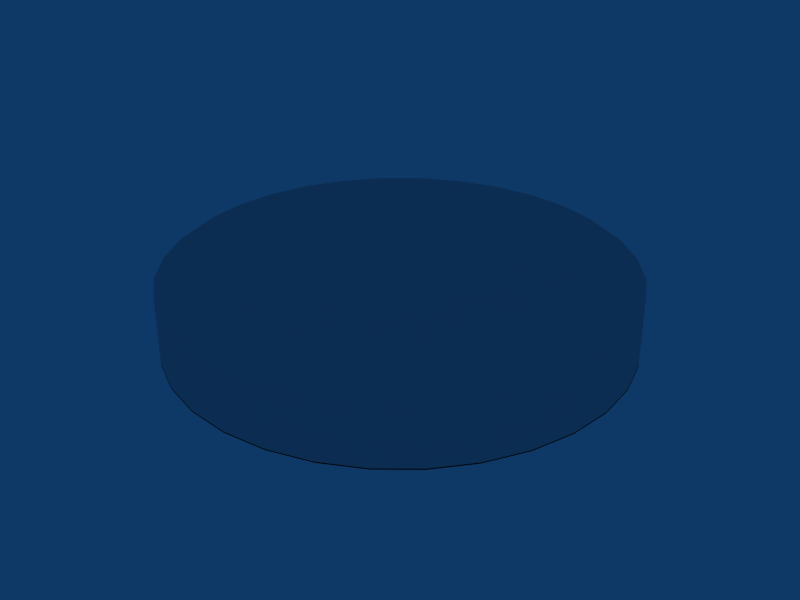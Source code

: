 # Source: Cushion_B.blend  (saved by Blender 2.49.2; exported with 4.5.12 LTS)
import bpy
from mathutils import Matrix  # noqa: F401  (used for matrix-valued properties, if any)

bpy.ops.wm.read_factory_settings(use_empty=True)
scene = bpy.context.scene
scene.name = 'Scene'

# ---- collections
col_collection_1 = bpy.data.collections.new('Collection 1'); scene.collection.children.link(col_collection_1)

# ---- world
world_world = bpy.data.worlds.new('World'); scene.world = world_world
world_world.color = (0.05656, 0.2208, 0.4)
world_world.use_sun_shadow = False
world_world.sun_shadow_jitter_overblur = 0.0
world_world.cycles.sampling_method = 'MANUAL'
world_world.cycles.sample_map_resolution = 256

# ---- meshes
me_cylinder_001 = bpy.data.meshes.new('Cylinder.001')
me_cylinder_001.from_pydata([(0.7071, 0.7071, -0.4278), (0.8315, 0.5556, -0.4278), (0.9239, 0.3827, -0.4278), (0.9808, 0.1951, -0.4278), (1.0, 7.55e-08, -0.4278), (0.9808, -0.1951, -0.4278), (0.9239, -0.3827, -0.4278), (0.8315, -0.5556, -0.4278), (0.7071, -0.7071, -0.4278), (0.5556, -0.8315, -0.4278), (0.3827, -0.9239, -0.4278), (0.1951, -0.9808, -0.4278), (-3.258e-07, -1.0, -0.4278), (-0.1951, -0.9808, -0.4278), (-0.3827, -0.9239, -0.4278), (-0.5556, -0.8315, -0.4278), (-0.7071, -0.7071, -0.4278), (-0.8315, -0.5556, -0.4278), (-0.9239, -0.3827, -0.4278), (-0.9808, -0.1951, -0.4278), (-1.0, 9.656e-07, -0.4278), (-0.9808, 0.1951, -0.4278), (-0.9239, 0.3827, -0.4278), (-0.8315, 0.5556, -0.4278), (-0.7071, 0.7071, -0.4278), (-0.5556, 0.8315, -0.4278), (-0.3827, 0.9239, -0.4278), (-0.1951, 0.9808, -0.4278), (1.605e-06, 1.0, -0.4278), (0.1951, 0.9808, -0.4278), (0.3827, 0.9239, -0.4278), (0.5556, 0.8315, -0.4278), (0.7071, 0.7071, 1.018), (0.8315, 0.5556, 1.018), (0.9239, 0.3827, 1.018), (0.9808, 0.1951, 1.018), (1.0, -2.245e-06, 1.018), (0.9808, -0.1951, 1.018), (0.9239, -0.3827, 1.018), (0.8315, -0.5556, 1.018), (0.7071, -0.7071, 1.018), (0.5556, -0.8315, 1.018), (0.3827, -0.9239, 1.018), (0.1951, -0.9808, 1.018), (9.298e-07, -1.0, 1.018), (-0.1951, -0.9808, 1.018), (-0.3827, -0.9239, 1.018), (-0.5556, -0.8315, 1.018), (-0.7071, -0.7071, 1.018), (-0.8315, -0.5556, 1.018), (-0.9239, -0.3827, 1.018), (-0.9808, -0.1951, 1.018), (-1.0, -4.105e-06, 1.018), (-0.9808, 0.1951, 1.018), (-0.9239, 0.3827, 1.018), (-0.8315, 0.5556, 1.018), (-0.7071, 0.7071, 1.018), (-0.5556, 0.8315, 1.018), (-0.3827, 0.9239, 1.018), (-0.1951, 0.9808, 1.018), (-7.28e-06, 1.0, 1.018), (0.1951, 0.9808, 1.018), (0.3827, 0.9239, 1.018), (0.5556, 0.8315, 1.018), (0.472, 0.7065, 1.344), (0.3251, 0.785, 1.344), (0.1658, 0.8333, 1.344), (-6.389e-06, 0.8497, 1.344), (-0.1658, 0.8333, 1.344), (-0.3252, 0.785, 1.344), (-0.4721, 0.7065, 1.344), (-0.6008, 0.6008, 1.344), (-0.7065, 0.472, 1.344), (-0.785, 0.3251, 1.344), (-0.8333, 0.1658, 1.344), (-0.8497, -3.707e-06, 1.344), (-0.8333, -0.1658, 1.344), (-0.785, -0.3252, 1.344), (-0.7065, -0.472, 1.344), (-0.6008, -0.6008, 1.344), (-0.472, -0.7065, 1.344), (-0.3251, -0.785, 1.344), (-0.1658, -0.8333, 1.344), (5.867e-07, -0.8497, 1.344), (0.1658, -0.8333, 1.344), (0.3252, -0.785, 1.344), (0.472, -0.7065, 1.344), (0.6008, -0.6008, 1.344), (0.7065, -0.472, 1.344), (0.785, -0.3252, 1.344), (0.8333, -0.1658, 1.344), (0.8497, -2.127e-06, 1.344), (0.8333, 0.1658, 1.344), (0.785, 0.3251, 1.344), (0.7065, 0.472, 1.344), (0.6008, 0.6008, 1.344), (0.5325, 0.7969, 1.18), (0.6777, 0.6777, 1.18), (0.3668, 0.8855, 1.18), (0.187, 0.94, 1.18), (-7.029e-06, 0.9584, 1.18), (-0.187, 0.94, 1.18), (-0.3668, 0.8855, 1.18), (-0.5325, 0.7969, 1.18), (-0.6777, 0.6777, 1.18), (-0.7969, 0.5325, 1.18), (-0.8855, 0.3668, 1.18), (-0.94, 0.187, 1.18), (-0.9584, -3.995e-06, 1.18), (-0.94, -0.187, 1.18), (-0.8855, -0.3668, 1.18), (-0.7969, -0.5325, 1.18), (-0.6777, -0.6777, 1.18), (-0.5325, -0.7969, 1.18), (-0.3668, -0.8855, 1.18), (-0.187, -0.94, 1.18), (8.396e-07, -0.9584, 1.18), (0.187, -0.94, 1.18), (0.3668, -0.8855, 1.18), (0.5325, -0.7969, 1.18), (0.6777, -0.6777, 1.18), (0.7969, -0.5325, 1.18), (0.8855, -0.3668, 1.18), (0.94, -0.187, 1.18), (0.9584, -2.213e-06, 1.18), (0.94, 0.187, 1.18), (0.8855, 0.3668, 1.18), (0.7969, 0.5325, 1.18), (0.7078, 0.7078, 1.017), (0.5561, 0.8322, 1.017), (0.383, 0.9247, 1.017), (0.1953, 0.9817, 1.017), (-7.279e-06, 1.001, 1.017), (-0.1953, 0.9817, 1.017), (-0.383, 0.9247, 1.017), (-0.5561, 0.8322, 1.017), (-0.7078, 0.7078, 1.017), (-0.8322, 0.5561, 1.017), (-0.9247, 0.383, 1.017), (-0.9817, 0.1953, 1.017), (-1.001, -4.107e-06, 1.017), (-0.9817, -0.1953, 1.017), (-0.9247, -0.383, 1.017), (-0.8322, -0.5561, 1.017), (-0.7078, -0.7078, 1.017), (-0.5561, -0.8322, 1.017), (-0.383, -0.9247, 1.017), (-0.1953, -0.9817, 1.017), (9.376e-07, -1.001, 1.017), (0.1953, -0.9817, 1.017), (0.383, -0.9247, 1.017), (0.5561, -0.8322, 1.017), (0.7078, -0.7078, 1.017), (0.8322, -0.5561, 1.017), (0.9247, -0.383, 1.017), (0.9817, -0.1953, 1.017), (1.001, -2.246e-06, 1.017), (0.9817, 0.1953, 1.017), (0.9247, 0.383, 1.017), (0.8322, 0.5561, 1.017), (0.5561, 0.8322, -0.4422), (0.383, 0.9247, -0.4422), (0.1953, 0.9817, -0.4422), (-2.146e-06, 1.001, -0.4422), (-0.1953, 0.9817, -0.4422), (-0.383, 0.9247, -0.4422), (-0.5561, 0.8322, -0.4422), (-0.7078, 0.7078, -0.4422), (-0.8322, 0.5561, -0.4422), (-0.9247, 0.383, -0.4422), (-0.9817, 0.1953, -0.4422), (-1.001, 8.345e-07, -0.4422), (-0.9817, -0.1953, -0.4422), (-0.9247, -0.383, -0.4422), (-0.8322, -0.5561, -0.4422), (-0.7078, -0.7078, -0.4422), (-0.5561, -0.8322, -0.4422), (-0.383, -0.9247, -0.4422), (-0.1953, -0.9817, -0.4422), (-4.053e-06, -1.001, -0.4422), (0.1953, -0.9817, -0.4422), (0.383, -0.9247, -0.4422), (0.5561, -0.8322, -0.4422), (0.7078, -0.7078, -0.4422), (0.8322, -0.5561, -0.4422), (0.9247, -0.383, -0.4422), (0.9817, -0.1953, -0.4422), (1.001, -7.391e-06, -0.4422), (0.9817, 0.1953, -0.4422), (0.9247, 0.383, -0.4422), (0.8322, 0.5561, -0.4422), (0.7078, 0.7078, -0.4422), (0.5325, 0.7969, -0.6059), (0.3668, 0.8855, -0.6059), (0.187, 0.94, -0.6059), (-2.086e-06, 0.9584, -0.6059), (-0.187, 0.94, -0.6059), (-0.3668, 0.8855, -0.6059), (-0.5325, 0.7969, -0.6059), (-0.6777, 0.6777, -0.6059), (-0.7969, 0.5325, -0.6059), (-0.8855, 0.3668, -0.6059), (-0.94, 0.187, -0.6059), (-0.9584, 7.749e-07, -0.6059), (-0.94, -0.187, -0.6059), (-0.8855, -0.3668, -0.6059), (-0.7969, -0.5325, -0.6059), (-0.6777, -0.6777, -0.6059), (-0.5325, -0.7969, -0.6059), (-0.3668, -0.8855, -0.6059), (-0.187, -0.94, -0.6059), (-3.994e-06, -0.9584, -0.6059), (0.187, -0.94, -0.6059), (0.3668, -0.8855, -0.6059), (0.5325, -0.7969, -0.6059), (0.6777, -0.6777, -0.6059), (0.7969, -0.5325, -0.6059), (0.8855, -0.3668, -0.6059), (0.94, -0.187, -0.6059), (0.9584, -7.153e-06, -0.6059), (0.94, 0.187, -0.6059), (0.8855, 0.3668, -0.6059), (0.6777, 0.6777, -0.6059), (0.7969, 0.5325, -0.6059), (0.6008, 0.6008, -0.7696), (0.472, 0.7065, -0.7696), (0.3251, 0.785, -0.7696), (0.1658, 0.8333, -0.7696), (-2.027e-06, 0.8497, -0.7696), (-0.1658, 0.8333, -0.7696), (-0.3252, 0.785, -0.7696), (-0.472, 0.7065, -0.7696), (-0.6008, 0.6008, -0.7696), (-0.7065, 0.472, -0.7696), (-0.785, 0.3252, -0.7696), (-0.8333, 0.1658, -0.7696), (-0.8497, 5.364e-07, -0.7696), (-0.8333, -0.1658, -0.7696), (-0.785, -0.3251, -0.7696), (-0.7065, -0.472, -0.7696), (-0.6008, -0.6008, -0.7696), (-0.472, -0.7065, -0.7696), (-0.3252, -0.785, -0.7696), (-0.1658, -0.8333, -0.7696), (-3.695e-06, -0.8497, -0.7696), (0.1658, -0.8333, -0.7696), (0.3251, -0.785, -0.7696), (0.472, -0.7065, -0.7696), (0.6008, -0.6008, -0.7696), (0.7065, -0.4721, -0.7696), (0.785, -0.3252, -0.7696), (0.8333, -0.1658, -0.7696), (0.8497, -6.497e-06, -0.7696), (0.8333, 0.1658, -0.7696), (0.785, 0.3251, -0.7696), (0.7065, 0.472, -0.7696)], [], [(0, 32, 33, 1), (1, 33, 34, 2), (2, 34, 35, 3), (3, 35, 36, 4), (4, 36, 37, 5), (5, 37, 38, 6), (6, 38, 39, 7), (7, 39, 40, 8), (8, 40, 41, 9), (9, 41, 42, 10), (10, 42, 43, 11), (11, 43, 44, 12), (12, 44, 45, 13), (13, 45, 46, 14), (14, 46, 47, 15), (15, 47, 48, 16), (16, 48, 49, 17), (17, 49, 50, 18), (18, 50, 51, 19), (19, 51, 52, 20), (20, 52, 53, 21), (21, 53, 54, 22), (22, 54, 55, 23), (23, 55, 56, 24), (24, 56, 57, 25), (25, 57, 58, 26), (26, 58, 59, 27), (27, 59, 60, 28), (28, 60, 61, 29), (29, 61, 62, 30), (30, 62, 63, 31), (32, 0, 31, 63), (66, 95, 64), (66, 64, 65), (66, 67, 68), (66, 68, 69), (66, 69, 70), (66, 70, 71), (66, 71, 72), (66, 72, 73), (66, 73, 74), (66, 74, 75), (66, 75, 76), (66, 76, 77), (66, 77, 78), (66, 78, 79), (66, 79, 80), (66, 80, 81), (66, 81, 82), (66, 82, 83), (66, 83, 84), (66, 84, 85), (66, 85, 86), (66, 86, 87), (66, 87, 88), (66, 88, 89), (66, 89, 90), (66, 90, 91), (66, 91, 92), (66, 92, 93), (66, 93, 94), (66, 94, 95), (64, 95, 97, 96), (65, 64, 96, 98), (66, 65, 98, 99), (67, 66, 99, 100), (68, 67, 100, 101), (69, 68, 101, 102), (70, 69, 102, 103), (71, 70, 103, 104), (72, 71, 104, 105), (73, 72, 105, 106), (74, 73, 106, 107), (75, 74, 107, 108), (76, 75, 108, 109), (77, 76, 109, 110), (78, 77, 110, 111), (79, 78, 111, 112), (80, 79, 112, 113), (81, 80, 113, 114), (82, 81, 114, 115), (83, 82, 115, 116), (84, 83, 116, 117), (85, 84, 117, 118), (86, 85, 118, 119), (87, 86, 119, 120), (88, 87, 120, 121), (89, 88, 121, 122), (90, 89, 122, 123), (91, 90, 123, 124), (92, 91, 124, 125), (93, 92, 125, 126), (94, 93, 126, 127), (95, 94, 127, 97), (96, 97, 128, 129), (98, 96, 129, 130), (99, 98, 130, 131), (100, 99, 131, 132), (101, 100, 132, 133), (102, 101, 133, 134), (103, 102, 134, 135), (104, 103, 135, 136), (105, 104, 136, 137), (106, 105, 137, 138), (107, 106, 138, 139), (108, 107, 139, 140), (109, 108, 140, 141), (110, 109, 141, 142), (111, 110, 142, 143), (112, 111, 143, 144), (113, 112, 144, 145), (114, 113, 145, 146), (115, 114, 146, 147), (116, 115, 147, 148), (117, 116, 148, 149), (118, 117, 149, 150), (119, 118, 150, 151), (120, 119, 151, 152), (121, 120, 152, 153), (122, 121, 153, 154), (123, 122, 154, 155), (124, 123, 155, 156), (125, 124, 156, 157), (126, 125, 157, 158), (127, 126, 158, 159), (97, 127, 159, 128), (222, 192, 160, 191), (192, 193, 161, 160), (193, 194, 162, 161), (194, 195, 163, 162), (195, 196, 164, 163), (196, 197, 165, 164), (197, 198, 166, 165), (198, 199, 167, 166), (199, 200, 168, 167), (200, 201, 169, 168), (201, 202, 170, 169), (202, 203, 171, 170), (203, 204, 172, 171), (204, 205, 173, 172), (205, 206, 174, 173), (206, 207, 175, 174), (207, 208, 176, 175), (208, 209, 177, 176), (209, 210, 178, 177), (210, 211, 179, 178), (211, 212, 180, 179), (212, 213, 181, 180), (213, 214, 182, 181), (214, 215, 183, 182), (215, 216, 184, 183), (216, 217, 185, 184), (217, 218, 186, 185), (218, 219, 187, 186), (219, 220, 188, 187), (220, 221, 189, 188), (221, 223, 190, 189), (223, 222, 191, 190), (224, 225, 192, 222), (225, 226, 193, 192), (226, 227, 194, 193), (227, 228, 195, 194), (228, 229, 196, 195), (229, 230, 197, 196), (230, 231, 198, 197), (231, 232, 199, 198), (232, 233, 200, 199), (233, 234, 201, 200), (234, 235, 202, 201), (235, 236, 203, 202), (236, 237, 204, 203), (237, 238, 205, 204), (238, 239, 206, 205), (239, 240, 207, 206), (240, 241, 208, 207), (241, 242, 209, 208), (242, 243, 210, 209), (243, 244, 211, 210), (244, 245, 212, 211), (245, 246, 213, 212), (246, 247, 214, 213), (247, 248, 215, 214), (248, 249, 216, 215), (249, 250, 217, 216), (250, 251, 218, 217), (251, 252, 219, 218), (252, 253, 220, 219), (253, 254, 221, 220), (254, 255, 223, 221), (255, 224, 222, 223), (253, 225, 224), (253, 226, 225), (253, 227, 226), (253, 228, 227), (253, 229, 228), (253, 230, 229), (253, 231, 230), (253, 232, 231), (253, 233, 232), (253, 234, 233), (253, 235, 234), (253, 236, 235), (253, 237, 236), (253, 238, 237), (253, 239, 238), (253, 240, 239), (253, 241, 240), (253, 242, 241), (253, 243, 242), (253, 244, 243), (253, 245, 244), (253, 246, 245), (253, 247, 246), (253, 248, 247), (253, 249, 248), (253, 250, 249), (253, 251, 250), (253, 252, 251), (253, 255, 254), (253, 224, 255)])
me_cylinder_001.polygons.foreach_set('use_smooth', [True] * 220)
_uv = me_cylinder_001.uv_layers.new(name='UVTex')
_uv.uv.foreach_set('vector', [0.8179, 0.03486, 0.8179, 0.2001, 0.7886, 0.2001, 0.7886, 0.03486, 0.7886, 0.03486, 0.7886, 0.2001, 0.7593, 0.2001, 0.7593, 0.03486, 0.7593, 0.03486, 0.7593, 0.2001, 0.7299, 0.2001, 0.7299, 0.03486, 0.7299, 0.03486, 0.7299, 0.2001, 0.7006, 0.2001, 0.7006, 0.03486, 0.7006, 0.03486, 0.7006, 0.2001, 0.6713, 0.2001, 0.6713, 0.03486, 0.6713, 0.03486, 0.6713, 0.2001, 0.6419, 0.2001, 0.6419, 0.03486, 0.6419, 0.03486, 0.6419, 0.2001, 0.6126, 0.2001, 0.6126, 0.03486, 0.6126, 0.03486, 0.6126, 0.2001, 0.5833, 0.2001, 0.5833, 0.03486, 0.5833, 0.03486, 0.5833, 0.2001, 0.5539, 0.2001, 0.5539, 0.03486, 0.5539, 0.03486, 0.5539, 0.2001, 0.5246, 0.2001, 0.5246, 0.03486, 0.5246, 0.03486, 0.5246, 0.2001, 0.4953, 0.2001, 0.4952, 0.03486, 0.4952, 0.03486, 0.4953, 0.2001, 0.4659, 0.2001, 0.4659, 0.03486, 0.4659, 0.03486, 0.4659, 0.2001, 0.4366, 0.2001, 0.4366, 0.03486, 0.4366, 0.03486, 0.4366, 0.2001, 0.4072, 0.2001, 0.4072, 0.03486, 0.4072, 0.03486, 0.4072, 0.2001, 0.3779, 0.2001, 0.3779, 0.03486, 0.3779, 0.03486, 0.3779, 0.2001, 0.3486, 0.2001, 0.3486, 0.03486, 0.3486, 0.03486, 0.3486, 0.2001, 0.3192, 0.2001, 0.3192, 0.03486, 0.3192, 0.03486, 0.3192, 0.2001, 0.2899, 0.2001, 0.2899, 0.03486, 0.2899, 0.03486, 0.2899, 0.2001, 0.2606, 0.2001, 0.2606, 0.03486, 0.2606, 0.03486, 0.2606, 0.2001, 0.2312, 0.2001, 0.2312, 0.03486, 0.2312, 0.03486, 0.2312, 0.2001, 0.2019, 0.2001, 0.2019, 0.03486, 0.2019, 0.03486, 0.2019, 0.2001, 0.1726, 0.2001, 0.1726, 0.03486, 0.1726, 0.03486, 0.1726, 0.2001, 0.1432, 0.2001, 0.1432, 0.03486, 0.1432, 0.03486, 0.1432, 0.2001, 0.1139, 0.2001, 0.1139, 0.03486, 0.1139, 0.03486, 0.1139, 0.2001, 0.08455, 0.2001, 0.08455, 0.03486, 0.08455, 0.03486, 0.08455, 0.2001, 0.05521, 0.2001, 0.05521, 0.03486, 0.05521, 0.03486, 0.05521, 0.2001, 0.02588, 0.2001, 0.02588, 0.03486, 0.9646, 0.03486, 0.9646, 0.2001, 0.9353, 0.2001, 0.9353, 0.03486, 0.9353, 0.03486, 0.9353, 0.2001, 0.906, 0.2001, 0.906, 0.03486, 0.906, 0.03486, 0.906, 0.2001, 0.8766, 0.2001, 0.8766, 0.03486, 0.8766, 0.03486, 0.8766, 0.2001, 0.8473, 0.2001, 0.8473, 0.03486, 0.8179, 0.2001, 0.8179, 0.03486, 0.8473, 0.03486, 0.8473, 0.2001, 0.4431, 0.9191, 0.6045, 0.8328, 0.5567, 0.872, 0.4431, 0.9191, 0.5567, 0.872, 0.5022, 0.9012, 0.4431, 0.9191, 0.3816, 0.9252, 0.3201, 0.9191, 0.4431, 0.9191, 0.3201, 0.9191, 0.2609, 0.9012, 0.4431, 0.9191, 0.2609, 0.9012, 0.2064, 0.872, 0.4431, 0.9191, 0.2064, 0.872, 0.1587, 0.8328, 0.4431, 0.9191, 0.1587, 0.8328, 0.1195, 0.7851, 0.4431, 0.9191, 0.1195, 0.7851, 0.09034, 0.7306, 0.4431, 0.9191, 0.09034, 0.7306, 0.0724, 0.6714, 0.4431, 0.9191, 0.0724, 0.6714, 0.06634, 0.6099, 0.4431, 0.9191, 0.06634, 0.6099, 0.0724, 0.5484, 0.4431, 0.9191, 0.0724, 0.5484, 0.09034, 0.4893, 0.4431, 0.9191, 0.09034, 0.4893, 0.1195, 0.4348, 0.4431, 0.9191, 0.1195, 0.4348, 0.1587, 0.387, 0.4431, 0.9191, 0.1587, 0.387, 0.2064, 0.3478, 0.4431, 0.9191, 0.2064, 0.3478, 0.261, 0.3187, 0.4431, 0.9191, 0.261, 0.3187, 0.3201, 0.3007, 0.4431, 0.9191, 0.3201, 0.3007, 0.3816, 0.2947, 0.4431, 0.9191, 0.3816, 0.2947, 0.4431, 0.3007, 0.4431, 0.9191, 0.4431, 0.3007, 0.5022, 0.3187, 0.4431, 0.9191, 0.5022, 0.3187, 0.5567, 0.3478, 0.4431, 0.9191, 0.5567, 0.3478, 0.6045, 0.387, 0.4431, 0.9191, 0.6045, 0.387, 0.6437, 0.4348, 0.4431, 0.9191, 0.6437, 0.4348, 0.6728, 0.4893, 0.4431, 0.9191, 0.6728, 0.4893, 0.6908, 0.5484, 0.4431, 0.9191, 0.6908, 0.5484, 0.6968, 0.6099, 0.4431, 0.9191, 0.6968, 0.6099, 0.6908, 0.6714, 0.4431, 0.9191, 0.6908, 0.6714, 0.6728, 0.7306, 0.4431, 0.9191, 0.6728, 0.7306, 0.6437, 0.7851, 0.4431, 0.9191, 0.6437, 0.7851, 0.6045, 0.8328, 0.5567, 0.872, 0.6045, 0.8328, 0.633, 0.8614, 0.5792, 0.9056, 0.5022, 0.9012, 0.5567, 0.872, 0.5792, 0.9056, 0.5177, 0.9385, 0.4431, 0.9191, 0.5022, 0.9012, 0.5177, 0.9385, 0.451, 0.9587, 0.3816, 0.9252, 0.4431, 0.9191, 0.451, 0.9587, 0.3816, 0.9655, 0.3201, 0.9191, 0.3816, 0.9252, 0.3816, 0.9655, 0.3122, 0.9587, 0.2609, 0.9012, 0.3201, 0.9191, 0.3122, 0.9587, 0.2455, 0.9385, 0.2064, 0.872, 0.2609, 0.9012, 0.2455, 0.9385, 0.184, 0.9056, 0.1587, 0.8328, 0.2064, 0.872, 0.184, 0.9056, 0.1301, 0.8614, 0.1195, 0.7851, 0.1587, 0.8328, 0.1301, 0.8614, 0.08591, 0.8075, 0.09034, 0.7306, 0.1195, 0.7851, 0.08591, 0.8075, 0.05305, 0.746, 0.0724, 0.6714, 0.09034, 0.7306, 0.05305, 0.746, 0.03282, 0.6793, 0.06634, 0.6099, 0.0724, 0.6714, 0.03282, 0.6793, 0.02599, 0.6099, 0.0724, 0.5484, 0.06634, 0.6099, 0.02599, 0.6099, 0.03282, 0.5406, 0.09034, 0.4893, 0.0724, 0.5484, 0.03282, 0.5406, 0.05305, 0.4738, 0.1195, 0.4348, 0.09034, 0.4893, 0.05305, 0.4738, 0.08592, 0.4124, 0.1587, 0.387, 0.1195, 0.4348, 0.08592, 0.4124, 0.1301, 0.3585, 0.2064, 0.3478, 0.1587, 0.387, 0.1301, 0.3585, 0.184, 0.3143, 0.261, 0.3187, 0.2064, 0.3478, 0.184, 0.3143, 0.2455, 0.2814, 0.3201, 0.3007, 0.261, 0.3187, 0.2455, 0.2814, 0.3122, 0.2612, 0.3816, 0.2947, 0.3201, 0.3007, 0.3122, 0.2612, 0.3816, 0.2543, 0.4431, 0.3007, 0.3816, 0.2947, 0.3816, 0.2543, 0.451, 0.2612, 0.5022, 0.3187, 0.4431, 0.3007, 0.451, 0.2612, 0.5177, 0.2814, 0.5567, 0.3478, 0.5022, 0.3187, 0.5177, 0.2814, 0.5792, 0.3143, 0.6045, 0.387, 0.5567, 0.3478, 0.5792, 0.3143, 0.633, 0.3585, 0.6437, 0.4348, 0.6045, 0.387, 0.633, 0.3585, 0.6773, 0.4124, 0.6728, 0.4893, 0.6437, 0.4348, 0.6773, 0.4124, 0.7101, 0.4738, 0.6908, 0.5484, 0.6728, 0.4893, 0.7101, 0.4738, 0.7304, 0.5406, 0.6968, 0.6099, 0.6908, 0.5484, 0.7304, 0.5406, 0.7372, 0.6099, 0.6908, 0.6714, 0.6968, 0.6099, 0.7372, 0.6099, 0.7304, 0.6793, 0.6728, 0.7306, 0.6908, 0.6714, 0.7304, 0.6793, 0.7101, 0.746, 0.6437, 0.7851, 0.6728, 0.7306, 0.7101, 0.746, 0.6773, 0.8075, 0.6045, 0.8328, 0.6437, 0.7851, 0.6773, 0.8075, 0.633, 0.8614, 0.5792, 0.9056, 0.633, 0.8614, 0.6442, 0.8725, 0.5879, 0.9187, 0.5177, 0.9385, 0.5792, 0.9056, 0.5879, 0.9187, 0.5237, 0.953, 0.451, 0.9587, 0.5177, 0.9385, 0.5237, 0.953, 0.454, 0.9742, 0.3816, 0.9655, 0.451, 0.9587, 0.454, 0.9742, 0.3816, 0.9813, 0.3122, 0.9587, 0.3816, 0.9655, 0.3816, 0.9813, 0.3091, 0.9742, 0.2455, 0.9385, 0.3122, 0.9587, 0.3091, 0.9742, 0.2395, 0.953, 0.184, 0.9056, 0.2455, 0.9385, 0.2395, 0.953, 0.1753, 0.9187, 0.1301, 0.8614, 0.184, 0.9056, 0.1753, 0.9187, 0.119, 0.8725, 0.08591, 0.8075, 0.1301, 0.8614, 0.119, 0.8725, 0.07281, 0.8162, 0.05305, 0.746, 0.08591, 0.8075, 0.07281, 0.8162, 0.03849, 0.752, 0.03282, 0.6793, 0.05305, 0.746, 0.03849, 0.752, 0.01736, 0.6824, 0.02599, 0.6099, 0.03282, 0.6793, 0.01736, 0.6824, 0.01022, 0.6099, 0.03282, 0.5406, 0.02599, 0.6099, 0.01022, 0.6099, 0.01736, 0.5375, 0.05305, 0.4738, 0.03282, 0.5406, 0.01736, 0.5375, 0.03849, 0.4678, 0.08592, 0.4124, 0.05305, 0.4738, 0.03849, 0.4678, 0.07281, 0.4036, 0.1301, 0.3585, 0.08592, 0.4124, 0.07281, 0.4036, 0.119, 0.3473, 0.184, 0.3143, 0.1301, 0.3585, 0.119, 0.3473, 0.1753, 0.3011, 0.2455, 0.2814, 0.184, 0.3143, 0.1753, 0.3011, 0.2395, 0.2668, 0.3122, 0.2612, 0.2455, 0.2814, 0.2395, 0.2668, 0.3091, 0.2457, 0.3816, 0.2543, 0.3122, 0.2612, 0.3091, 0.2457, 0.3816, 0.2386, 0.451, 0.2612, 0.3816, 0.2543, 0.3816, 0.2386, 0.454, 0.2457, 0.5177, 0.2814, 0.451, 0.2612, 0.454, 0.2457, 0.5237, 0.2668, 0.5792, 0.3143, 0.5177, 0.2814, 0.5237, 0.2668, 0.5879, 0.3011, 0.633, 0.3585, 0.5792, 0.3143, 0.5879, 0.3011, 0.6442, 0.3473, 0.6773, 0.4124, 0.633, 0.3585, 0.6442, 0.3473, 0.6904, 0.4036, 0.7101, 0.4738, 0.6773, 0.4124, 0.6904, 0.4036, 0.7247, 0.4678, 0.7304, 0.5406, 0.7101, 0.4738, 0.7247, 0.4678, 0.7458, 0.5375, 0.7372, 0.6099, 0.7304, 0.5406, 0.7458, 0.5375, 0.753, 0.6099, 0.7304, 0.6793, 0.7372, 0.6099, 0.753, 0.6099, 0.7458, 0.6824, 0.7101, 0.746, 0.7304, 0.6793, 0.7458, 0.6824, 0.7247, 0.752, 0.6773, 0.8075, 0.7101, 0.746, 0.7247, 0.752, 0.6904, 0.8162, 0.633, 0.8614, 0.6773, 0.8075, 0.6904, 0.8162, 0.6442, 0.8725, 0.634, 0.8634, 0.5799, 0.9076, 0.5887, 0.9208, 0.6452, 0.8745, 0.5799, 0.9076, 0.5182, 0.9405, 0.5242, 0.9551, 0.5887, 0.9208, 0.5182, 0.9405, 0.4513, 0.9608, 0.4543, 0.9763, 0.5242, 0.9551, 0.4513, 0.9608, 0.3816, 0.9676, 0.3816, 0.9834, 0.4543, 0.9763, 0.3816, 0.9676, 0.312, 0.9607, 0.309, 0.9762, 0.3816, 0.9834, 0.312, 0.9607, 0.2451, 0.9404, 0.2391, 0.955, 0.309, 0.9762, 0.2451, 0.9404, 0.1835, 0.9074, 0.1747, 0.9205, 0.2391, 0.955, 0.1835, 0.9074, 0.1294, 0.8631, 0.1182, 0.8742, 0.1747, 0.9205, 0.1294, 0.8631, 0.08508, 0.809, 0.07193, 0.8178, 0.1182, 0.8742, 0.08508, 0.809, 0.05215, 0.7474, 0.03753, 0.7534, 0.07193, 0.8178, 0.05215, 0.7474, 0.03188, 0.6806, 0.01637, 0.6836, 0.03753, 0.7534, 0.03188, 0.6806, 0.02507, 0.611, 0.009251, 0.611, 0.01637, 0.6836, 0.02507, 0.611, 0.03196, 0.5415, 0.01645, 0.5384, 0.009251, 0.611, 0.03196, 0.5415, 0.05231, 0.4747, 0.0377, 0.4686, 0.01645, 0.5384, 0.05231, 0.4747, 0.08531, 0.4131, 0.07217, 0.4043, 0.0377, 0.4686, 0.08531, 0.4131, 0.1297, 0.3591, 0.1185, 0.3479, 0.07217, 0.4043, 0.1297, 0.3591, 0.1838, 0.3148, 0.175, 0.3017, 0.1185, 0.3479, 0.1838, 0.3148, 0.2455, 0.282, 0.2395, 0.2674, 0.175, 0.3017, 0.2455, 0.282, 0.3125, 0.2617, 0.3094, 0.2462, 0.2395, 0.2674, 0.3125, 0.2617, 0.3821, 0.2549, 0.3821, 0.2391, 0.3094, 0.2462, 0.3821, 0.2549, 0.4517, 0.2618, 0.4548, 0.2463, 0.3821, 0.2391, 0.4517, 0.2618, 0.5186, 0.2821, 0.5246, 0.2675, 0.4548, 0.2463, 0.5186, 0.2821, 0.5802, 0.3151, 0.589, 0.3019, 0.5246, 0.2675, 0.5802, 0.3151, 0.6343, 0.3594, 0.6455, 0.3483, 0.589, 0.3019, 0.6343, 0.3594, 0.6786, 0.4134, 0.6918, 0.4047, 0.6455, 0.3483, 0.6786, 0.4134, 0.7116, 0.4751, 0.7262, 0.469, 0.6918, 0.4047, 0.7116, 0.4751, 0.7318, 0.5419, 0.7473, 0.5388, 0.7262, 0.469, 0.7318, 0.5419, 0.7386, 0.6114, 0.7545, 0.6115, 0.7473, 0.5388, 0.7386, 0.6114, 0.7317, 0.681, 0.7473, 0.684, 0.7545, 0.6115, 0.7317, 0.681, 0.7114, 0.7478, 0.726, 0.7538, 0.7473, 0.684, 0.7114, 0.7478, 0.6784, 0.8094, 0.6915, 0.8182, 0.726, 0.7538, 0.6784, 0.8094, 0.634, 0.8634, 0.6452, 0.8745, 0.6915, 0.8182, 0.6054, 0.8347, 0.5574, 0.874, 0.5799, 0.9076, 0.634, 0.8634, 0.5574, 0.874, 0.5027, 0.9032, 0.5182, 0.9405, 0.5799, 0.9076, 0.5027, 0.9032, 0.4434, 0.9211, 0.4513, 0.9608, 0.5182, 0.9405, 0.4434, 0.9211, 0.3817, 0.9271, 0.3816, 0.9676, 0.4513, 0.9608, 0.3817, 0.9271, 0.32, 0.921, 0.312, 0.9607, 0.3816, 0.9676, 0.32, 0.921, 0.2606, 0.903, 0.2451, 0.9404, 0.312, 0.9607, 0.2606, 0.903, 0.206, 0.8738, 0.1835, 0.9074, 0.2451, 0.9404, 0.206, 0.8738, 0.1581, 0.8345, 0.1294, 0.8631, 0.1835, 0.9074, 0.1581, 0.8345, 0.1188, 0.7866, 0.08508, 0.809, 0.1294, 0.8631, 0.1188, 0.7866, 0.08957, 0.732, 0.05215, 0.7474, 0.08508, 0.809, 0.08957, 0.732, 0.0716, 0.6727, 0.03188, 0.6806, 0.05215, 0.7474, 0.0716, 0.6727, 0.06556, 0.6111, 0.02507, 0.611, 0.03188, 0.6806, 0.06556, 0.6111, 0.07167, 0.5494, 0.03196, 0.5415, 0.02507, 0.611, 0.07167, 0.5494, 0.08971, 0.4902, 0.05231, 0.4747, 0.03196, 0.5415, 0.08971, 0.4902, 0.119, 0.4356, 0.08531, 0.4131, 0.05231, 0.4747, 0.119, 0.4356, 0.1583, 0.3877, 0.1297, 0.3591, 0.08531, 0.4131, 0.1583, 0.3877, 0.2063, 0.3485, 0.1838, 0.3148, 0.1297, 0.3591, 0.2063, 0.3485, 0.261, 0.3193, 0.2455, 0.282, 0.1838, 0.3148, 0.261, 0.3193, 0.3203, 0.3014, 0.3125, 0.2617, 0.2455, 0.282, 0.3203, 0.3014, 0.382, 0.2953, 0.3821, 0.2549, 0.3125, 0.2617, 0.382, 0.2953, 0.4437, 0.3015, 0.4517, 0.2618, 0.3821, 0.2549, 0.4437, 0.3015, 0.5031, 0.3195, 0.5186, 0.2821, 0.4517, 0.2618, 0.5031, 0.3195, 0.5577, 0.3487, 0.5802, 0.3151, 0.5186, 0.2821, 0.5577, 0.3487, 0.6056, 0.388, 0.6343, 0.3594, 0.5802, 0.3151, 0.6056, 0.388, 0.6449, 0.4359, 0.6786, 0.4134, 0.6343, 0.3594, 0.6449, 0.4359, 0.6741, 0.4905, 0.7116, 0.4751, 0.6786, 0.4134, 0.6741, 0.4905, 0.6921, 0.5498, 0.7318, 0.5419, 0.7116, 0.4751, 0.6921, 0.5498, 0.6982, 0.6114, 0.7386, 0.6114, 0.7318, 0.5419, 0.6982, 0.6114, 0.692, 0.673, 0.7317, 0.681, 0.7386, 0.6114, 0.692, 0.673, 0.674, 0.7323, 0.7114, 0.7478, 0.7317, 0.681, 0.674, 0.7323, 0.6447, 0.7869, 0.6784, 0.8094, 0.7114, 0.7478, 0.6447, 0.7869, 0.6054, 0.8347, 0.634, 0.8634, 0.6784, 0.8094, 0.692, 0.673, 0.5574, 0.874, 0.6054, 0.8347, 0.692, 0.673, 0.5027, 0.9032, 0.5574, 0.874, 0.692, 0.673, 0.4434, 0.9211, 0.5027, 0.9032, 0.692, 0.673, 0.3817, 0.9271, 0.4434, 0.9211, 0.692, 0.673, 0.32, 0.921, 0.3817, 0.9271, 0.692, 0.673, 0.2606, 0.903, 0.32, 0.921, 0.692, 0.673, 0.206, 0.8738, 0.2606, 0.903, 0.692, 0.673, 0.1581, 0.8345, 0.206, 0.8738, 0.692, 0.673, 0.1188, 0.7866, 0.1581, 0.8345, 0.692, 0.673, 0.08957, 0.732, 0.1188, 0.7866, 0.692, 0.673, 0.0716, 0.6727, 0.08957, 0.732, 0.692, 0.673, 0.06556, 0.6111, 0.0716, 0.6727, 0.692, 0.673, 0.07167, 0.5494, 0.06556, 0.6111, 0.692, 0.673, 0.08971, 0.4902, 0.07167, 0.5494, 0.692, 0.673, 0.119, 0.4356, 0.08971, 0.4902, 0.692, 0.673, 0.1583, 0.3877, 0.119, 0.4356, 0.692, 0.673, 0.2063, 0.3485, 0.1583, 0.3877, 0.692, 0.673, 0.261, 0.3193, 0.2063, 0.3485, 0.692, 0.673, 0.3203, 0.3014, 0.261, 0.3193, 0.692, 0.673, 0.382, 0.2953, 0.3203, 0.3014, 0.692, 0.673, 0.4437, 0.3015, 0.382, 0.2953, 0.692, 0.673, 0.5031, 0.3195, 0.4437, 0.3015, 0.692, 0.673, 0.5577, 0.3487, 0.5031, 0.3195, 0.692, 0.673, 0.6056, 0.388, 0.5577, 0.3487, 0.692, 0.673, 0.6449, 0.4359, 0.6056, 0.388, 0.692, 0.673, 0.6741, 0.4905, 0.6449, 0.4359, 0.692, 0.673, 0.6921, 0.5498, 0.6741, 0.4905, 0.692, 0.673, 0.6982, 0.6114, 0.6921, 0.5498, 0.692, 0.673, 0.6447, 0.7869, 0.674, 0.7323, 0.692, 0.673, 0.6054, 0.8347, 0.6447, 0.7869])
me_cylinder_001.use_remesh_preserve_volume = False
me_cylinder_001.use_remesh_preserve_attributes = False
me_cylinder_001.use_mirror_vertex_groups = False
me_cylinder_001.update()

# ---- objects
ob_cushion_m = bpy.data.objects.new('cushion_m', me_cylinder_001)

# ---- transforms, parenting, visibility, modifiers, constraints
ob_cushion_m.location = (0.0003452, 0.0008147, 0.04678)
ob_cushion_m.scale = (0.3091, 0.3091, 0.06181)
ob_cushion_m.lock_rotations_4d = False
ob_cushion_m.empty_display_type = 'ARROWS'
ob_cushion_m.lineart.crease_threshold = 0.0

# ---- collection membership
col_collection_1.objects.link(ob_cushion_m)

# ---- scene / render settings (as saved in the file)
scene.frame_start = 1; scene.frame_end = 250; scene.frame_set(1)
scene.render.engine = 'BLENDER_EEVEE_NEXT'
scene.render.image_settings.file_format = 'JPEG'
scene.render.image_settings.color_mode = 'RGB'
scene.render.image_settings.compression = 90
scene.render.resolution_x = 800
scene.render.resolution_y = 600
scene.render.pixel_aspect_x = 100.0
scene.render.pixel_aspect_y = 100.0
scene.render.fps = 25
scene.render.dither_intensity = 0.0
scene.render.use_compositing = False
scene.render.use_sequencer = False
scene.render.bake_margin = 2
scene.render.bake_bias = 0.0
scene.render.use_stamp_time = False
scene.render.use_stamp_date = False
scene.render.use_stamp_frame = False
scene.render.use_stamp_camera = False
scene.render.use_stamp_scene = False
scene.render.use_stamp_filename = False
scene.render.use_stamp_render_time = False
scene.render.stamp_font_size = 0
scene.cycles.use_denoising = False
scene.cycles.samples = 10
scene.cycles.sampling_pattern = 'TABULATED_SOBOL'
scene.cycles.light_sampling_threshold = 0.0
scene.cycles.use_adaptive_sampling = False
scene.cycles.use_light_tree = False
scene.cycles.blur_glossy = 0.0
scene.cycles.volume_bounces = 1
scene.cycles.pixel_filter_type = 'GAUSSIAN'
scene.cycles.sample_clamp_indirect = 0.0
scene.view_settings.view_transform = 'Raw'
bpy.context.view_layer.update()

# ---- added for rendering (the .blend has no active camera): camera
cam_auto = bpy.data.cameras.new('AutoCamera')
cam_auto.lens = 50.0
cam_auto.sensor_width = 36.0
cam_auto.clip_end = 1000.0
ob_auto_camera = bpy.data.objects.new('AutoCamera', cam_auto)
scene.collection.objects.link(ob_auto_camera)
ob_auto_camera.location = (0.818889, -0.981438, 0.719372)
ob_auto_camera.rotation_euler = (1.09748, -7.21219e-08, 0.694738)
scene.camera = ob_auto_camera
bpy.context.view_layer.update()
